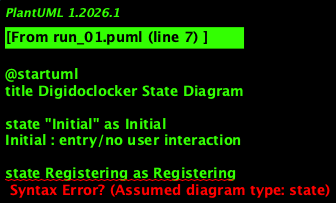

The diagram above was rendered by PlantUML. Its source (embedded in the PNG):
@startuml
title Digidoclocker State Diagram

state "Initial" as Initial
Initial : entry/no user interaction

state Registering as Registering
Registering : do/register citizen
Registering : exit/register complete

state LoggingIn as LoggingIn
LoggingIn : do/login attempt
LoggingIn : exit/login successful

state DocumentUploading as DocumentUploading
DocumentUploading : do/upload document
DocumentUploading : exit/document upload complete

state ProfileViewing as ProfileViewing
ProfileViewing : do/view profile
ProfileViewing : exit/profile view complete

state CertificateApplying as CertificateApplying
CertificateApplying : do/apply for certificate
CertificateApplying : exit/certificate application complete

state ReapplyingForCertificates as ReapplyingForCertificates
ReapplyingForCertificates : do/reapply for certificate
ReapplyingForCertificates : exit/certificate reapplication complete

state RegistrarRequestingCertificates as RegistrarRequestingCertificates
RegistrarRequestingCertificates : do/request certificate
RegistrarRequestingCertificates : exit/certificate request complete

state ContinuingDocumentUploads as ContinuingDocumentUploads
ContinuingDocumentUploads : do/continue upload
ContinuingDocumentUploads : exit/upload session ongoing

state SessionEnding as SessionEnding
SessionEnding : do/end session
SessionEnding : exit/session ended

[*] --> Initial

Initial --> Registering : user enters details
Registering --> LoggingIn : citizen registers
LoggingIn --> DocumentUploading : login successful
LoggingIn --> ProfileViewing : login successful
LoggingIn --> CertificateApplying : login successful

DocumentUploading --> ContinuingDocumentUploads : need to upload more documents
ProfileViewing --> CertificateApplying : user wants to apply for a certificate
CertificateApplying --> ReapplyingForCertificates : user wants to reapply for another certificate
ReapplyingForCertificates --> CertificateApplying : user wants to apply again

RegistrarRequestingCertificates --> LoggingIn : registrar logs in
LoggingIn --> RegistrarRequestingCertificates : login successful

SessionEnding --> [*]

@enduml